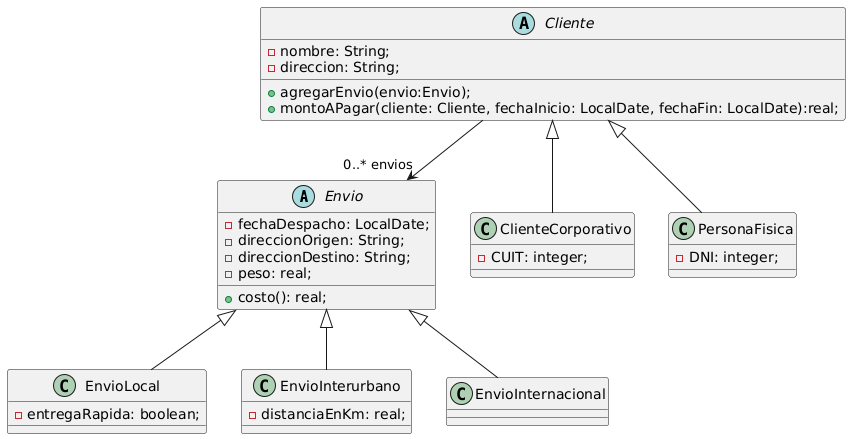

The diagram above was rendered by PlantUML. Its source (embedded in the PNG):
@startuml
abstract class Envio {
-fechaDespacho: LocalDate;
-direccionOrigen: String;
-direccionDestino: String;
-peso: real;
+costo(): real;
}
class EnvioLocal extends Envio {
-entregaRapida: boolean;
}
class EnvioInterurbano extends Envio {
-distanciaEnKm: real;
}
class EnvioInternacional extends Envio {
}

abstract class Cliente {
-nombre: String;
-direccion: String;
+agregarEnvio(envio:Envio);
+montoAPagar(cliente: Cliente, fechaInicio: LocalDate, fechaFin: LocalDate):real;
}

class ClienteCorporativo extends Cliente{
-CUIT: integer;
}

class PersonaFisica extends Cliente {
-DNI: integer;
}

Cliente --> "0..* envios" Envio
@enduml